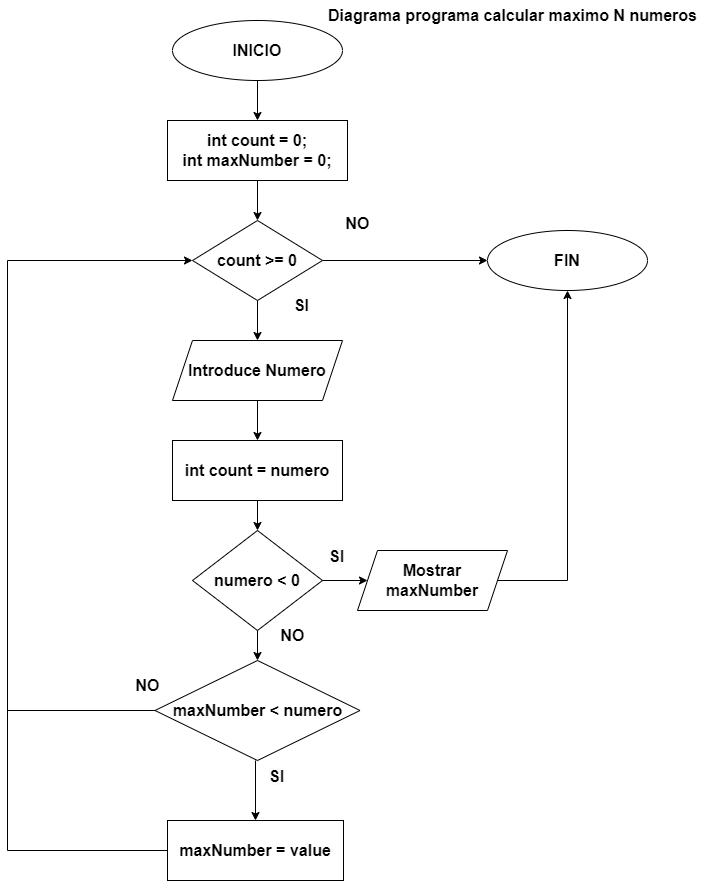

The diagram above was exported from draw.io. Its source (the exported page's mxGraphModel, read from the mxfile embedded in the PNG):
<mxGraphModel dx="1434" dy="851" grid="1" gridSize="10" guides="1" tooltips="1" connect="1" arrows="1" fold="1" page="1" pageScale="1" pageWidth="827" pageHeight="1169" background="#ffffff" math="0" shadow="0">
  <root>
    <mxCell id="0" />
    <mxCell id="1" parent="0" />
    <mxCell id="yQGQ-uEshxcvxyNHh_fb-1" value="&lt;b&gt;&lt;font style=&quot;font-size: 16px;&quot;&gt;INICIO&lt;/font&gt;&lt;/b&gt;" style="ellipse;whiteSpace=wrap;html=1;" vertex="1" parent="1">
      <mxGeometry x="285" y="20" width="170" height="60" as="geometry" />
    </mxCell>
    <mxCell id="yQGQ-uEshxcvxyNHh_fb-2" value="&lt;font style=&quot;font-size: 16px;&quot;&gt;&lt;b&gt;int count = 0;&lt;/b&gt;&lt;/font&gt;&lt;div style=&quot;font-size: 16px;&quot;&gt;&lt;font style=&quot;font-size: 16px;&quot;&gt;&lt;b&gt;int maxNumber = 0;&lt;/b&gt;&lt;/font&gt;&lt;/div&gt;" style="rounded=0;whiteSpace=wrap;html=1;" vertex="1" parent="1">
      <mxGeometry x="280" y="120" width="180" height="60" as="geometry" />
    </mxCell>
    <mxCell id="yQGQ-uEshxcvxyNHh_fb-3" value="&lt;b&gt;&lt;font style=&quot;font-size: 16px;&quot;&gt;Introduce Numero&lt;/font&gt;&lt;/b&gt;" style="shape=parallelogram;perimeter=parallelogramPerimeter;whiteSpace=wrap;html=1;fixedSize=1;" vertex="1" parent="1">
      <mxGeometry x="285" y="340" width="170" height="60" as="geometry" />
    </mxCell>
    <mxCell id="yQGQ-uEshxcvxyNHh_fb-4" value="&lt;font style=&quot;font-size: 16px;&quot;&gt;&lt;b&gt;count &amp;gt;= 0&lt;/b&gt;&lt;/font&gt;" style="rhombus;whiteSpace=wrap;html=1;" vertex="1" parent="1">
      <mxGeometry x="305" y="220" width="130" height="80" as="geometry" />
    </mxCell>
    <mxCell id="yQGQ-uEshxcvxyNHh_fb-6" value="&lt;font style=&quot;font-size: 16px;&quot;&gt;&lt;b&gt;FIN&lt;/b&gt;&lt;/font&gt;" style="ellipse;whiteSpace=wrap;html=1;" vertex="1" parent="1">
      <mxGeometry x="600" y="230" width="160" height="60" as="geometry" />
    </mxCell>
    <mxCell id="yQGQ-uEshxcvxyNHh_fb-7" value="" style="endArrow=classic;html=1;rounded=0;entryX=0.5;entryY=0;entryDx=0;entryDy=0;" edge="1" parent="1" source="yQGQ-uEshxcvxyNHh_fb-1" target="yQGQ-uEshxcvxyNHh_fb-2">
      <mxGeometry width="50" height="50" relative="1" as="geometry">
        <mxPoint x="520" y="460" as="sourcePoint" />
        <mxPoint x="570" y="410" as="targetPoint" />
      </mxGeometry>
    </mxCell>
    <mxCell id="yQGQ-uEshxcvxyNHh_fb-8" value="" style="endArrow=classic;html=1;rounded=0;entryX=0.5;entryY=0;entryDx=0;entryDy=0;exitX=0.5;exitY=1;exitDx=0;exitDy=0;" edge="1" parent="1" source="yQGQ-uEshxcvxyNHh_fb-2" target="yQGQ-uEshxcvxyNHh_fb-4">
      <mxGeometry width="50" height="50" relative="1" as="geometry">
        <mxPoint x="380" y="90" as="sourcePoint" />
        <mxPoint x="380" y="130" as="targetPoint" />
      </mxGeometry>
    </mxCell>
    <mxCell id="yQGQ-uEshxcvxyNHh_fb-9" value="" style="endArrow=classic;html=1;rounded=0;entryX=0;entryY=0.5;entryDx=0;entryDy=0;exitX=1;exitY=0.5;exitDx=0;exitDy=0;" edge="1" parent="1" source="yQGQ-uEshxcvxyNHh_fb-4" target="yQGQ-uEshxcvxyNHh_fb-6">
      <mxGeometry width="50" height="50" relative="1" as="geometry">
        <mxPoint x="380" y="190" as="sourcePoint" />
        <mxPoint x="380" y="230" as="targetPoint" />
      </mxGeometry>
    </mxCell>
    <mxCell id="yQGQ-uEshxcvxyNHh_fb-10" value="" style="endArrow=classic;html=1;rounded=0;exitX=0.5;exitY=1;exitDx=0;exitDy=0;" edge="1" parent="1" source="yQGQ-uEshxcvxyNHh_fb-4" target="yQGQ-uEshxcvxyNHh_fb-3">
      <mxGeometry width="50" height="50" relative="1" as="geometry">
        <mxPoint x="380" y="190" as="sourcePoint" />
        <mxPoint x="380" y="230" as="targetPoint" />
      </mxGeometry>
    </mxCell>
    <mxCell id="yQGQ-uEshxcvxyNHh_fb-11" value="&lt;b&gt;&lt;font style=&quot;font-size: 16px;&quot;&gt;numero &amp;lt; 0&lt;/font&gt;&lt;/b&gt;" style="rhombus;whiteSpace=wrap;html=1;" vertex="1" parent="1">
      <mxGeometry x="305" y="530" width="130" height="100" as="geometry" />
    </mxCell>
    <mxCell id="yQGQ-uEshxcvxyNHh_fb-13" value="&lt;b&gt;&lt;font style=&quot;font-size: 16px;&quot;&gt;int count = numero&lt;/font&gt;&lt;/b&gt;" style="rounded=0;whiteSpace=wrap;html=1;" vertex="1" parent="1">
      <mxGeometry x="285" y="440" width="170" height="60" as="geometry" />
    </mxCell>
    <mxCell id="yQGQ-uEshxcvxyNHh_fb-14" value="" style="endArrow=classic;html=1;rounded=0;entryX=0.5;entryY=1;entryDx=0;entryDy=0;" edge="1" parent="1" target="yQGQ-uEshxcvxyNHh_fb-6">
      <mxGeometry width="50" height="50" relative="1" as="geometry">
        <mxPoint x="610" y="580" as="sourcePoint" />
        <mxPoint x="570" y="370" as="targetPoint" />
        <Array as="points">
          <mxPoint x="680" y="580" />
        </Array>
      </mxGeometry>
    </mxCell>
    <mxCell id="yQGQ-uEshxcvxyNHh_fb-15" value="" style="endArrow=classic;html=1;rounded=0;exitX=0.5;exitY=1;exitDx=0;exitDy=0;entryX=0.5;entryY=0;entryDx=0;entryDy=0;" edge="1" parent="1" source="yQGQ-uEshxcvxyNHh_fb-3" target="yQGQ-uEshxcvxyNHh_fb-13">
      <mxGeometry width="50" height="50" relative="1" as="geometry">
        <mxPoint x="380" y="310" as="sourcePoint" />
        <mxPoint x="380" y="350" as="targetPoint" />
      </mxGeometry>
    </mxCell>
    <mxCell id="yQGQ-uEshxcvxyNHh_fb-16" value="" style="endArrow=classic;html=1;rounded=0;entryX=0.5;entryY=0;entryDx=0;entryDy=0;exitX=0.5;exitY=1;exitDx=0;exitDy=0;" edge="1" parent="1" source="yQGQ-uEshxcvxyNHh_fb-13" target="yQGQ-uEshxcvxyNHh_fb-11">
      <mxGeometry width="50" height="50" relative="1" as="geometry">
        <mxPoint x="370" y="510" as="sourcePoint" />
        <mxPoint x="380" y="450" as="targetPoint" />
      </mxGeometry>
    </mxCell>
    <mxCell id="yQGQ-uEshxcvxyNHh_fb-17" value="&lt;font style=&quot;font-size: 16px;&quot;&gt;&lt;b&gt;NO&lt;/b&gt;&lt;/font&gt;" style="text;html=1;align=center;verticalAlign=middle;resizable=0;points=[];autosize=1;strokeColor=none;fillColor=none;" vertex="1" parent="1">
      <mxGeometry x="445" y="208" width="50" height="30" as="geometry" />
    </mxCell>
    <mxCell id="yQGQ-uEshxcvxyNHh_fb-18" value="&lt;b style=&quot;forced-color-adjust: none; color: rgb(0, 0, 0); font-family: Helvetica; font-size: 16px; font-style: normal; font-variant-ligatures: normal; font-variant-caps: normal; letter-spacing: normal; orphans: 2; text-align: center; text-indent: 0px; text-transform: none; widows: 2; word-spacing: 0px; -webkit-text-stroke-width: 0px; white-space: nowrap; background-color: rgb(251, 251, 251); text-decoration-thickness: initial; text-decoration-style: initial; text-decoration-color: initial;&quot;&gt;SI&lt;/b&gt;" style="text;whiteSpace=wrap;html=1;" vertex="1" parent="1">
      <mxGeometry x="440" y="540" width="60" height="40" as="geometry" />
    </mxCell>
    <mxCell id="yQGQ-uEshxcvxyNHh_fb-19" value="&lt;font style=&quot;font-size: 16px;&quot;&gt;&lt;b&gt;SI&lt;/b&gt;&lt;/font&gt;" style="text;html=1;align=center;verticalAlign=middle;resizable=0;points=[];autosize=1;strokeColor=none;fillColor=none;" vertex="1" parent="1">
      <mxGeometry x="394" y="290" width="40" height="30" as="geometry" />
    </mxCell>
    <mxCell id="yQGQ-uEshxcvxyNHh_fb-20" value="&lt;font style=&quot;font-size: 16px;&quot;&gt;&lt;b&gt;NO&lt;/b&gt;&lt;/font&gt;" style="text;html=1;align=center;verticalAlign=middle;resizable=0;points=[];autosize=1;strokeColor=none;fillColor=none;" vertex="1" parent="1">
      <mxGeometry x="380" y="620" width="50" height="30" as="geometry" />
    </mxCell>
    <mxCell id="yQGQ-uEshxcvxyNHh_fb-21" value="&lt;b&gt;&lt;font style=&quot;font-size: 16px;&quot;&gt;maxNumber = value&lt;/font&gt;&lt;/b&gt;" style="rounded=0;whiteSpace=wrap;html=1;" vertex="1" parent="1">
      <mxGeometry x="280" y="820" width="176" height="60" as="geometry" />
    </mxCell>
    <mxCell id="yQGQ-uEshxcvxyNHh_fb-22" value="" style="endArrow=classic;html=1;rounded=0;exitX=0.5;exitY=1;exitDx=0;exitDy=0;" edge="1" parent="1" source="yQGQ-uEshxcvxyNHh_fb-11" target="yQGQ-uEshxcvxyNHh_fb-28">
      <mxGeometry width="50" height="50" relative="1" as="geometry">
        <mxPoint x="380" y="510" as="sourcePoint" />
        <mxPoint x="370" y="690" as="targetPoint" />
      </mxGeometry>
    </mxCell>
    <mxCell id="yQGQ-uEshxcvxyNHh_fb-24" value="" style="endArrow=classic;html=1;rounded=0;entryX=0;entryY=0.5;entryDx=0;entryDy=0;exitX=0;exitY=0.5;exitDx=0;exitDy=0;" edge="1" parent="1" source="yQGQ-uEshxcvxyNHh_fb-21" target="yQGQ-uEshxcvxyNHh_fb-4">
      <mxGeometry width="50" height="50" relative="1" as="geometry">
        <mxPoint x="380" y="640" as="sourcePoint" />
        <mxPoint x="380" y="710" as="targetPoint" />
        <Array as="points">
          <mxPoint x="120" y="850" />
          <mxPoint x="120" y="260" />
        </Array>
      </mxGeometry>
    </mxCell>
    <mxCell id="yQGQ-uEshxcvxyNHh_fb-25" value="&lt;b&gt;&lt;font style=&quot;font-size: 16px;&quot;&gt;Mostrar maxNumber&lt;/font&gt;&lt;/b&gt;" style="shape=parallelogram;perimeter=parallelogramPerimeter;whiteSpace=wrap;html=1;fixedSize=1;" vertex="1" parent="1">
      <mxGeometry x="470" y="550" width="150" height="60" as="geometry" />
    </mxCell>
    <mxCell id="yQGQ-uEshxcvxyNHh_fb-27" value="" style="endArrow=classic;html=1;rounded=0;exitX=1;exitY=0.5;exitDx=0;exitDy=0;entryX=0;entryY=0.5;entryDx=0;entryDy=0;" edge="1" parent="1" source="yQGQ-uEshxcvxyNHh_fb-11" target="yQGQ-uEshxcvxyNHh_fb-25">
      <mxGeometry width="50" height="50" relative="1" as="geometry">
        <mxPoint x="380" y="310" as="sourcePoint" />
        <mxPoint x="380" y="350" as="targetPoint" />
      </mxGeometry>
    </mxCell>
    <mxCell id="yQGQ-uEshxcvxyNHh_fb-28" value="&lt;font style=&quot;font-size: 16px;&quot;&gt;&lt;b&gt;maxNumber &amp;lt; numero&lt;/b&gt;&lt;/font&gt;" style="rhombus;whiteSpace=wrap;html=1;" vertex="1" parent="1">
      <mxGeometry x="267.5" y="660" width="205" height="100" as="geometry" />
    </mxCell>
    <mxCell id="yQGQ-uEshxcvxyNHh_fb-29" value="" style="endArrow=classic;html=1;rounded=0;entryX=0.5;entryY=0;entryDx=0;entryDy=0;" edge="1" parent="1" target="yQGQ-uEshxcvxyNHh_fb-21">
      <mxGeometry width="50" height="50" relative="1" as="geometry">
        <mxPoint x="368" y="760" as="sourcePoint" />
        <mxPoint x="380" y="670" as="targetPoint" />
      </mxGeometry>
    </mxCell>
    <mxCell id="yQGQ-uEshxcvxyNHh_fb-31" value="&lt;b style=&quot;forced-color-adjust: none; color: rgb(0, 0, 0); font-family: Helvetica; font-size: 16px; font-style: normal; font-variant-ligatures: normal; font-variant-caps: normal; letter-spacing: normal; orphans: 2; text-align: center; text-indent: 0px; text-transform: none; widows: 2; word-spacing: 0px; -webkit-text-stroke-width: 0px; white-space: nowrap; background-color: rgb(251, 251, 251); text-decoration-thickness: initial; text-decoration-style: initial; text-decoration-color: initial;&quot;&gt;SI&lt;/b&gt;" style="text;whiteSpace=wrap;html=1;" vertex="1" parent="1">
      <mxGeometry x="380" y="760" width="60" height="40" as="geometry" />
    </mxCell>
    <mxCell id="yQGQ-uEshxcvxyNHh_fb-32" value="&lt;font style=&quot;font-size: 16px;&quot;&gt;&lt;b&gt;NO&lt;/b&gt;&lt;/font&gt;" style="text;html=1;align=center;verticalAlign=middle;resizable=0;points=[];autosize=1;strokeColor=none;fillColor=none;" vertex="1" parent="1">
      <mxGeometry x="235" y="670" width="50" height="30" as="geometry" />
    </mxCell>
    <mxCell id="yQGQ-uEshxcvxyNHh_fb-34" value="" style="endArrow=none;html=1;rounded=0;entryX=0;entryY=0.5;entryDx=0;entryDy=0;" edge="1" parent="1" target="yQGQ-uEshxcvxyNHh_fb-28">
      <mxGeometry width="50" height="50" relative="1" as="geometry">
        <mxPoint x="120" y="710" as="sourcePoint" />
        <mxPoint x="570" y="450" as="targetPoint" />
      </mxGeometry>
    </mxCell>
    <mxCell id="yQGQ-uEshxcvxyNHh_fb-35" value="&lt;font style=&quot;font-size: 16px;&quot;&gt;&lt;b&gt;Diagrama programa calcular maximo N numeros&lt;/b&gt;&lt;/font&gt;" style="text;html=1;align=center;verticalAlign=middle;resizable=0;points=[];autosize=1;strokeColor=none;fillColor=none;" vertex="1" parent="1">
      <mxGeometry x="430" width="390" height="30" as="geometry" />
    </mxCell>
  </root>
</mxGraphModel>